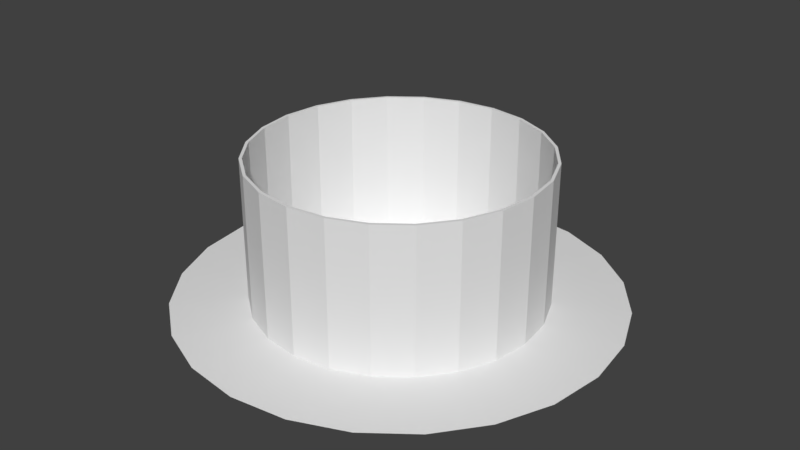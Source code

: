 # Source: Light.blend  (saved by Blender 2.79.0; exported with 4.5.12 LTS)
import bpy
from mathutils import Matrix  # noqa: F401  (used for matrix-valued properties, if any)

bpy.ops.wm.read_factory_settings(use_empty=True)
scene = bpy.context.scene
scene.name = 'Scene'

# ---- collections
col_collection_1 = bpy.data.collections.new('Collection 1'); scene.collection.children.link(col_collection_1)

# ---- world
world_world = bpy.data.worlds.new('World'); scene.world = world_world
world_world.color = (0.05088, 0.05088, 0.05088)
world_world.use_sun_shadow = False
world_world.sun_shadow_jitter_overblur = 0.0
world_world.cycles.sampling_method = 'MANUAL'

# ---- meshes
me_cylinder_001 = bpy.data.meshes.new('Cylinder.001')
me_cylinder_001.from_pydata([(-5.142e-09, 0.7588, -0.257), (0.0, 0.5, 0.25), (0.1964, 0.733, -0.257), (0.1294, 0.483, 0.25), (0.3794, 0.6572, -0.257), (0.25, 0.433, 0.25), (0.5366, 0.5366, -0.257), (0.3536, 0.3536, 0.25), (0.6572, 0.3794, -0.257), (0.433, 0.25, 0.25), (0.733, 0.1964, -0.257), (0.483, 0.1294, 0.25), (0.7588, 9.007e-08, -0.257), (0.5, 3.775e-08, 0.25), (0.733, -0.1964, -0.257), (0.483, -0.1294, 0.25), (0.6572, -0.3794, -0.257), (0.433, -0.25, 0.25), (0.5366, -0.5366, -0.257), (0.3536, -0.3536, 0.25), (0.3794, -0.6572, -0.257), (0.25, -0.433, 0.25), (0.1964, -0.733, -0.257), (0.1294, -0.483, 0.25), (2.904e-07, -0.7588, -0.257), (1.947e-07, -0.5, 0.25), (-0.1964, -0.733, -0.257), (-0.1294, -0.483, 0.25), (-0.3794, -0.6572, -0.257), (-0.25, -0.433, 0.25), (-0.5366, -0.5366, -0.257), (-0.3536, -0.3536, 0.25), (-0.6572, -0.3794, -0.257), (-0.433, -0.25, 0.25), (-0.733, -0.1964, -0.257), (-0.483, -0.1294, 0.25), (-0.7588, -3.2e-07, -0.257), (-0.5, -2.325e-07, 0.25), (-0.733, 0.1964, -0.257), (-0.483, 0.1294, 0.25), (-0.6572, 0.3794, -0.257), (-0.433, 0.25, 0.25), (-0.5366, 0.5366, -0.257), (-0.3536, 0.3536, 0.25), (-0.3794, 0.6572, -0.257), (-0.25, 0.433, 0.25), (-0.1964, 0.733, -0.257), (-0.1294, 0.483, 0.25), (0.0, 0.5, -0.25), (0.1294, 0.483, -0.25), (0.25, 0.433, -0.25), (0.3536, 0.3536, -0.25), (0.433, 0.25, -0.25), (0.483, 0.1294, -0.25), (0.5, 3.775e-08, -0.25), (0.483, -0.1294, -0.25), (0.433, -0.25, -0.25), (0.3536, -0.3536, -0.25), (0.25, -0.433, -0.25), (0.1294, -0.483, -0.25), (1.947e-07, -0.5, -0.25), (-0.1294, -0.483, -0.25), (-0.25, -0.433, -0.25), (-0.3536, -0.3536, -0.25), (-0.433, -0.25, -0.25), (-0.483, -0.1294, -0.25), (-0.5, -2.325e-07, -0.25), (-0.483, 0.1294, -0.25), (-0.433, 0.25, -0.25), (-0.3536, 0.3536, -0.25), (-0.25, 0.433, -0.25), (-0.1294, 0.483, -0.25), (-5.142e-09, 0.7488, -0.2569), (0.0, 0.49, 0.25), (0.1938, 0.7233, -0.2569), (0.1268, 0.4733, 0.25), (0.3744, 0.6485, -0.2569), (0.245, 0.4244, 0.25), (0.5295, 0.5295, -0.2569), (0.3465, 0.3465, 0.25), (0.6485, 0.3744, -0.2569), (0.4244, 0.245, 0.25), (0.7233, 0.1938, -0.2569), (0.4733, 0.1268, 0.25), (0.7488, 9.007e-08, -0.2569), (0.49, 3.775e-08, 0.25), (0.7233, -0.1938, -0.2569), (0.4733, -0.1268, 0.25), (0.6485, -0.3744, -0.2569), (0.4244, -0.245, 0.25), (0.5295, -0.5295, -0.2569), (0.3465, -0.3465, 0.25), (0.3744, -0.6485, -0.2569), (0.245, -0.4244, 0.25), (0.1938, -0.7233, -0.2569), (0.1268, -0.4733, 0.25), (2.904e-07, -0.7488, -0.2569), (1.947e-07, -0.49, 0.25), (-0.1938, -0.7233, -0.2569), (-0.1268, -0.4733, 0.25), (-0.3744, -0.6485, -0.2569), (-0.245, -0.4244, 0.25), (-0.5295, -0.5295, -0.2569), (-0.3465, -0.3465, 0.25), (-0.6485, -0.3744, -0.2569), (-0.4244, -0.245, 0.25), (-0.7233, -0.1938, -0.2569), (-0.4733, -0.1268, 0.25), (-0.7488, -3.2e-07, -0.2569), (-0.49, -2.325e-07, 0.25), (-0.7233, 0.1938, -0.2569), (-0.4733, 0.1268, 0.25), (-0.6485, 0.3744, -0.2569), (-0.4244, 0.245, 0.25), (-0.5295, 0.5295, -0.2569), (-0.3465, 0.3465, 0.25), (-0.3744, 0.6485, -0.2569), (-0.245, 0.4244, 0.25), (-0.1938, 0.7233, -0.2569), (-0.1268, 0.4733, 0.25), (0.0, 0.4931, -0.2573), (0.1276, 0.4763, -0.2573), (0.2466, 0.4271, -0.2573), (0.3487, 0.3487, -0.2573), (0.4271, 0.2466, -0.2573), (0.4763, 0.1276, -0.2573), (0.4931, 3.775e-08, -0.2573), (0.4763, -0.1276, -0.2573), (0.4271, -0.2466, -0.2573), (0.3487, -0.3487, -0.2573), (0.2466, -0.4271, -0.2573), (0.1276, -0.4763, -0.2573), (1.947e-07, -0.4931, -0.2573), (-0.1276, -0.4763, -0.2573), (-0.2466, -0.4271, -0.2573), (-0.3487, -0.3487, -0.2573), (-0.4271, -0.2466, -0.2573), (-0.4763, -0.1276, -0.2573), (-0.4931, -2.325e-07, -0.2573), (-0.4763, 0.1276, -0.2573), (-0.4271, 0.2466, -0.2573), (-0.3487, 0.3487, -0.2573), (-0.2466, 0.4271, -0.2573), (-0.1276, 0.4763, -0.2573)], [], [(48, 1, 3, 49), (49, 3, 5, 50), (50, 5, 7, 51), (51, 7, 9, 52), (52, 9, 11, 53), (53, 11, 13, 54), (54, 13, 15, 55), (55, 15, 17, 56), (56, 17, 19, 57), (57, 19, 21, 58), (58, 21, 23, 59), (59, 23, 25, 60), (60, 25, 27, 61), (61, 27, 29, 62), (62, 29, 31, 63), (63, 31, 33, 64), (64, 33, 35, 65), (65, 35, 37, 66), (66, 37, 39, 67), (67, 39, 41, 68), (68, 41, 43, 69), (69, 43, 45, 70), (70, 45, 47, 71), (71, 47, 1, 48), (0, 2, 4, 6, 8, 10, 12, 14, 16, 18, 20, 22, 24, 26, 28, 30, 32, 34, 36, 38, 40, 42, 44, 46), (46, 71, 48, 0), (44, 70, 71, 46), (42, 69, 70, 44), (40, 68, 69, 42), (38, 67, 68, 40), (36, 66, 67, 38), (34, 65, 66, 36), (32, 64, 65, 34), (30, 63, 64, 32), (28, 62, 63, 30), (26, 61, 62, 28), (24, 60, 61, 26), (22, 59, 60, 24), (20, 58, 59, 22), (18, 57, 58, 20), (16, 56, 57, 18), (14, 55, 56, 16), (12, 54, 55, 14), (10, 53, 54, 12), (8, 52, 53, 10), (6, 51, 52, 8), (4, 50, 51, 6), (2, 49, 50, 4), (0, 48, 49, 2), (120, 121, 75, 73), (121, 122, 77, 75), (122, 123, 79, 77), (123, 124, 81, 79), (124, 125, 83, 81), (125, 126, 85, 83), (126, 127, 87, 85), (127, 128, 89, 87), (128, 129, 91, 89), (129, 130, 93, 91), (130, 131, 95, 93), (131, 132, 97, 95), (132, 133, 99, 97), (133, 134, 101, 99), (134, 135, 103, 101), (135, 136, 105, 103), (136, 137, 107, 105), (137, 138, 109, 107), (138, 139, 111, 109), (139, 140, 113, 111), (140, 141, 115, 113), (141, 142, 117, 115), (142, 143, 119, 117), (143, 120, 73, 119), (72, 118, 116, 114, 112, 110, 108, 106, 104, 102, 100, 98, 96, 94, 92, 90, 88, 86, 84, 82, 80, 78, 76, 74), (118, 72, 120, 143), (116, 118, 143, 142), (114, 116, 142, 141), (112, 114, 141, 140), (110, 112, 140, 139), (108, 110, 139, 138), (106, 108, 138, 137), (104, 106, 137, 136), (102, 104, 136, 135), (100, 102, 135, 134), (98, 100, 134, 133), (96, 98, 133, 132), (94, 96, 132, 131), (92, 94, 131, 130), (90, 92, 130, 129), (88, 90, 129, 128), (86, 88, 128, 127), (84, 86, 127, 126), (82, 84, 126, 125), (80, 82, 125, 124), (78, 80, 124, 123), (76, 78, 123, 122), (74, 76, 122, 121), (72, 74, 121, 120), (3, 1, 73, 75), (5, 3, 75, 77), (7, 5, 77, 79), (9, 7, 79, 81), (11, 9, 81, 83), (13, 11, 83, 85), (15, 13, 85, 87), (17, 15, 87, 89), (19, 17, 89, 91), (21, 19, 91, 93), (23, 21, 93, 95), (25, 23, 95, 97), (27, 25, 97, 99), (29, 27, 99, 101), (31, 29, 101, 103), (33, 31, 103, 105), (35, 33, 105, 107), (37, 35, 107, 109), (39, 37, 109, 111), (41, 39, 111, 113), (43, 41, 113, 115), (45, 43, 115, 117), (47, 45, 117, 119), (1, 47, 119, 73)])
me_cylinder_001.use_remesh_preserve_volume = False
me_cylinder_001.use_remesh_preserve_attributes = False
me_cylinder_001.use_mirror_vertex_groups = False
me_cylinder_001.update()

# ---- objects
ob_cylinder = bpy.data.objects.new('Cylinder', me_cylinder_001)

# ---- transforms, parenting, visibility, modifiers, constraints
ob_cylinder.location = (-0.007009, 0.04377, 1.526)
ob_cylinder.lineart.crease_threshold = 0.0

# ---- collection membership
col_collection_1.objects.link(ob_cylinder)

# ---- scene / render settings (as saved in the file)
scene.frame_start = 1; scene.frame_end = 250; scene.frame_set(1)
scene.render.engine = 'BLENDER_EEVEE_NEXT'
scene.render.resolution_percentage = 50
scene.render.dither_intensity = 0.0
scene.cycles.use_denoising = False
scene.cycles.samples = 128
scene.cycles.sampling_pattern = 'TABULATED_SOBOL'
scene.cycles.use_adaptive_sampling = False
scene.cycles.use_light_tree = False
scene.cycles.blur_glossy = 0.0
scene.cycles.sample_clamp_indirect = 0.0
scene.view_settings.view_transform = 'Standard'
bpy.context.view_layer.update()

# ---- added for rendering (the .blend has no active camera and no usable light): camera, sun
cam_auto = bpy.data.cameras.new('AutoCamera')
cam_auto.lens = 50.0
cam_auto.sensor_width = 36.0
cam_auto.clip_end = 1000.0
ob_auto_camera = bpy.data.objects.new('AutoCamera', cam_auto)
scene.collection.objects.link(ob_auto_camera)
ob_auto_camera.location = (2.03348, -2.40482, 3.15458)
ob_auto_camera.rotation_euler = (1.09748, -7.21219e-08, 0.694738)
scene.camera = ob_auto_camera
light_auto_sun = bpy.data.lights.new('AutoSun', 'SUN')
light_auto_sun.energy = 3.0
light_auto_sun.angle = 0.0523599
ob_auto_sun = bpy.data.objects.new('AutoSun', light_auto_sun)
scene.collection.objects.link(ob_auto_sun)
ob_auto_sun.rotation_euler = (0.872665, 0.174533, 0.523599)
bpy.context.view_layer.update()
